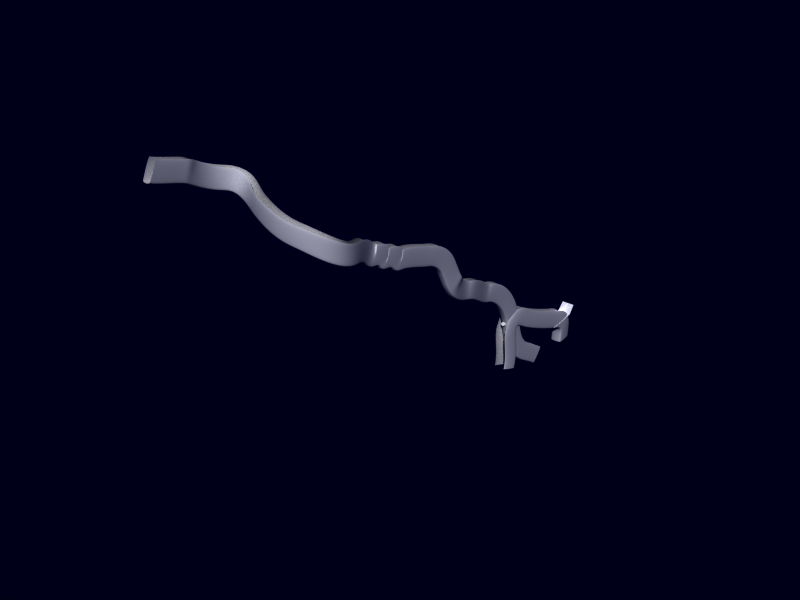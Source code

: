 # Source: caves_4.blend  (saved by Blender 2.79.6; exported with 4.5.12 LTS)
import bpy
from mathutils import Matrix  # noqa: F401  (used for matrix-valued properties, if any)

bpy.ops.wm.read_factory_settings(use_empty=True)
scene = bpy.context.scene
scene.name = 'caves_4'

# ---- collections
col_collection_1 = bpy.data.collections.new('Collection 1'); scene.collection.children.link(col_collection_1)

# ---- materials (node trees are filled in below, after node groups)
mat_material = bpy.data.materials.new('Material')
mat_material.alpha_threshold = 0.0
mat_material.diffuse_color = (1.0, 1.0, 1.0, 1.0)
mat_material.roughness = 0.5
mat_material.line_color = (0.0, 0.0, 0.0, 1.0)

# ---- material node trees

# ---- world
world_world = bpy.data.worlds.new('World'); scene.world = world_world
world_world.color = (0.0, 0.0, 0.1)
world_world.use_sun_shadow = False
world_world.sun_shadow_jitter_overblur = 0.0
world_world.cycles.sampling_method = 'MANUAL'
world_world.cycles.sample_map_resolution = 256

# ---- meshes
me_caves_4static = bpy.data.meshes.new('caves_4static')
me_caves_4static.from_pydata([(0.3536, 0.3536, -3.108), (0.4157, 0.2778, -3.108), (0.4619, 0.1913, -3.108), (0.4904, 0.09755, -3.108), (0.5, 3.28e-07, -3.108), (0.4904, -0.09754, -3.108), (0.4619, -0.1913, -3.108), (0.4157, -0.2778, -3.108), (0.3536, -0.3536, -3.108), (0.2778, -0.4157, -3.108), (0.1913, -0.4619, -3.108), (0.09755, -0.4904, -3.108), (1.007e-07, -0.5, -3.108), (-0.09755, -0.4904, -3.108), (-0.1913, -0.4619, -3.108), (-0.2778, -0.4157, -3.108), (-0.3536, -0.3536, -3.108), (-0.4157, -0.2778, -3.108), (-0.4619, -0.1913, -3.108), (-0.4904, -0.09754, -3.108), (-0.5, 7.73e-07, -3.108), (-0.4904, 0.09755, -3.108), (-0.4619, 0.1913, -3.108), (-0.4157, 0.2778, -3.108), (-0.3536, 0.3536, -3.108), (-0.2778, 0.4157, -3.108), (-0.1913, 0.4619, -3.108), (-0.09754, 0.4904, -3.108), (1.066e-06, 0.5, -3.108), (0.09755, 0.4904, -3.108), (0.1913, 0.4619, -3.108), (0.2778, 0.4157, -3.108), (0.3536, 0.3536, 3.108), (0.4157, 0.2778, 3.108), (0.4619, 0.1913, 3.108), (0.4904, 0.09754, 3.108), (0.5, -8.323e-07, 3.108), (0.4904, -0.09755, 3.108), (0.4619, -0.1913, 3.108), (0.4157, -0.2778, 3.108), (0.3536, -0.3536, 3.108), (0.2778, -0.4157, 3.108), (0.1913, -0.4619, 3.108), (0.09755, -0.4904, 3.108), (7.285e-07, -0.5, 3.108), (-0.09754, -0.4904, 3.108), (-0.1913, -0.4619, 3.108), (-0.2778, -0.4157, 3.108), (-0.3536, -0.3536, 3.108), (-0.4157, -0.2778, 3.108), (-0.4619, -0.1913, 3.108), (-0.4904, -0.09755, 3.108), (-0.5, -1.762e-06, 3.108), (-0.4904, 0.09754, 3.108), (-0.4619, 0.1913, 3.108), (-0.4157, 0.2778, 3.108), (-0.3536, 0.3536, 3.108), (-0.2778, 0.4157, 3.108), (-0.1913, 0.4619, 3.108), (-0.09755, 0.4904, 3.108), (-3.376e-06, 0.5, 3.108), (0.09754, 0.4904, 3.108), (0.1913, 0.4619, 3.108), (0.2778, 0.4157, 3.108), (2.636e-07, 2.902e-07, -3.108), (2.636e-07, 2.902e-07, 3.108), (0.3536, 0.3536, -3.108), (0.4157, 0.2778, -3.108), (0.3536, 0.3536, 3.108), (0.4157, 0.2778, 3.108), (0.4619, 0.1913, -3.108), (0.4619, 0.1913, 3.108), (0.4904, 0.09755, -3.108), (0.4904, 0.09754, 3.108), (0.5, 3.28e-07, -3.108), (0.5, -8.323e-07, 3.108), (0.4904, -0.09754, -3.108), (0.4904, -0.09755, 3.108), (0.4619, -0.1913, -3.108), (0.4619, -0.1913, 3.108), (0.4157, -0.2778, -3.108), (0.4157, -0.2778, 3.108), (0.3536, -0.3536, -3.108), (0.3536, -0.3536, 3.108), (0.2778, -0.4157, -3.108), (0.2778, -0.4157, 3.108), (0.1913, -0.4619, -3.108), (0.1913, -0.4619, 3.108), (0.09755, -0.4904, -3.108), (0.09755, -0.4904, 3.108), (1.007e-07, -0.5, -3.108), (7.285e-07, -0.5, 3.108), (-0.09755, -0.4904, -3.108), (-0.09754, -0.4904, 3.108), (-0.1913, -0.4619, -3.108), (-0.1913, -0.4619, 3.108), (-0.2778, -0.4157, -3.108), (-0.2778, -0.4157, 3.108), (-0.3536, -0.3536, -3.108), (-0.3536, -0.3536, 3.108), (-0.4157, -0.2778, -3.108), (-0.4157, -0.2778, 3.108), (-0.4619, -0.1913, -3.108), (-0.4619, -0.1913, 3.108), (-0.4904, -0.09754, -3.108), (-0.4904, -0.09755, 3.108), (-0.5, 7.73e-07, -3.108), (-0.5, -1.762e-06, 3.108), (-0.4904, 0.09755, -3.108), (-0.4904, 0.09754, 3.108), (-0.4619, 0.1913, -3.108), (-0.4619, 0.1913, 3.108), (-0.4157, 0.2778, -3.108), (-0.4157, 0.2778, 3.108), (-0.3536, 0.3536, -3.108), (-0.3536, 0.3536, 3.108), (-0.2778, 0.4157, -3.108), (-0.2778, 0.4157, 3.108), (-0.1913, 0.4619, -3.108), (-0.1913, 0.4619, 3.108), (-0.09754, 0.4904, -3.108), (-0.09755, 0.4904, 3.108), (1.066e-06, 0.5, -3.108), (-3.376e-06, 0.5, 3.108), (0.09755, 0.4904, -3.108), (0.09754, 0.4904, 3.108), (0.1913, 0.4619, -3.108), (0.1913, 0.4619, 3.108), (0.2778, 0.4157, -3.108), (0.2778, 0.4157, 3.108), (-2.254, 0.6019, -20.81), (1.09, 0.5362, -20.84), (-2.223, 4.784, -26.66), (1.09, 4.525, -26.96), (-2.223, 2.768, -24.12), (-0.5663, 0.118, -21.04), (1.09, 2.598, -24.2), (-0.5663, 4.176, -27.13), (1.09, 7.147, -27.46), (-2.223, 7.147, -27.46), (-0.5663, 7.147, -27.46), (-0.5663, 1.92, -24.52)], [], [(64, 0, 1), (65, 33, 32), (64, 1, 2), (65, 34, 33), (64, 2, 3), (65, 35, 34), (64, 3, 4), (65, 36, 35), (64, 4, 5), (65, 37, 36), (64, 5, 6), (65, 38, 37), (64, 6, 7), (65, 39, 38), (64, 7, 8), (65, 40, 39), (64, 8, 9), (65, 41, 40), (64, 9, 10), (65, 42, 41), (64, 10, 11), (65, 43, 42), (64, 11, 12), (65, 44, 43), (64, 12, 13), (65, 45, 44), (64, 13, 14), (65, 46, 45), (64, 14, 15), (65, 47, 46), (64, 15, 16), (65, 48, 47), (64, 16, 17), (65, 49, 48), (64, 17, 18), (65, 50, 49), (64, 18, 19), (65, 51, 50), (64, 19, 20), (65, 52, 51), (64, 20, 21), (65, 53, 52), (64, 21, 22), (65, 54, 53), (64, 22, 23), (65, 55, 54), (64, 23, 24), (65, 56, 55), (64, 24, 25), (65, 57, 56), (64, 25, 26), (65, 58, 57), (64, 26, 27), (65, 59, 58), (64, 27, 28), (65, 60, 59), (64, 28, 29), (65, 61, 60), (64, 29, 30), (65, 62, 61), (64, 30, 31), (65, 63, 62), (31, 0, 64), (65, 32, 63), (66, 68, 69, 67), (67, 69, 71, 70), (70, 71, 73, 72), (72, 73, 75, 74), (74, 75, 77, 76), (76, 77, 79, 78), (78, 79, 81, 80), (80, 81, 83, 82), (82, 83, 85, 84), (84, 85, 87, 86), (86, 87, 89, 88), (88, 89, 91, 90), (90, 91, 93, 92), (92, 93, 95, 94), (94, 95, 97, 96), (96, 97, 99, 98), (98, 99, 101, 100), (100, 101, 103, 102), (102, 103, 105, 104), (104, 105, 107, 106), (106, 107, 109, 108), (108, 109, 111, 110), (110, 111, 113, 112), (112, 113, 115, 114), (114, 115, 117, 116), (116, 117, 119, 118), (118, 119, 121, 120), (120, 121, 123, 122), (122, 123, 125, 124), (124, 125, 127, 126), (126, 127, 129, 128), (68, 66, 128, 129), (141, 136, 133, 137), (132, 137, 140, 139), (137, 133, 138, 140), (134, 141, 137, 132), (130, 135, 141, 134), (135, 131, 136, 141)])
me_caves_4static.polygons.foreach_set('use_smooth', [1, 1, 1, 1, 1, 1, 1, 1, 1, 1, 1, 1, 1, 1, 1, 1, 1, 1, 1, 1, 1, 1, 1, 1, 1, 1, 1, 1, 1, 1, 1, 1, 1, 1, 1, 1, 1, 1, 1, 1, 1, 1, 1, 1, 1, 1, 1, 1, 1, 1, 1, 1, 1, 1, 1, 1, 1, 1, 1, 1, 1, 1, 1, 1, 1, 1, 1, 1, 1, 1, 1, 1, 1, 1, 1, 1, 1, 1, 1, 1, 1, 1, 1, 1, 1, 1, 1, 1, 1, 1, 1, 1, 1, 1, 1, 1, 0, 0, 0, 0, 0, 0])
_uv = me_caves_4static.uv_layers.new(name='UVTex')
_uv.uv.foreach_set('vector', [0.8834, -0.7287, 1.033, -1.028, 1.059, -0.9636, 0.8834, -1.999, 1.059, -1.765, 1.033, -1.7, 0.8834, -0.7287, 1.059, -0.9636, 1.079, -0.8905, 0.8834, -1.999, 1.079, -1.838, 1.059, -1.765, 0.8834, -0.7287, 1.079, -0.8905, 1.091, -0.8112, 0.8834, -1.999, 1.091, -1.917, 1.079, -1.838, 0.8834, -0.7287, 1.091, -0.8112, 1.095, -0.7287, 0.8834, -1.999, 1.095, -1.999, 1.091, -1.917, 0.8834, -1.576, 1.095, -1.576, 1.091, -1.493, 0.8834, -0.3048, 1.091, -0.3873, 1.095, -0.3048, 0.8834, -1.576, 1.091, -1.493, 1.079, -1.414, 0.8834, -0.3048, 1.079, -0.4666, 1.091, -0.3873, 0.8834, -1.576, 1.079, -1.414, 1.059, -1.341, 0.8834, -0.3048, 1.059, -0.5397, 1.079, -0.4666, 0.8834, -1.576, 1.059, -1.341, 1.033, -1.277, 0.8834, -0.3048, 1.033, -0.6038, 1.059, -0.5397, 0.8834, -1.576, 1.033, -1.277, 1.001, -1.224, 0.8834, -0.3048, 1.001, -0.6564, 1.033, -0.6038, 0.8834, -1.576, 1.001, -1.224, 0.9643, -1.185, 0.8834, -0.3048, 0.9643, -0.6954, 1.001, -0.6564, 0.8834, -1.576, 0.9643, -1.185, 0.9247, -1.161, 0.8834, -0.3048, 0.9247, -0.7195, 0.9643, -0.6954, 0.8834, -1.576, 0.9247, -1.161, 0.8834, -1.153, 0.8834, -0.3048, 0.8834, -0.7276, 0.9247, -0.7195, 0.8834, -1.576, 0.8834, -1.153, 0.8422, -1.161, 0.8834, -0.3048, 0.8422, -0.7195, 0.8834, -0.7276, 0.8834, -1.576, 0.8422, -1.161, 0.8025, -1.185, 0.8834, -0.3048, 0.8025, -0.6954, 0.8422, -0.7195, 0.8834, -1.576, 0.8025, -1.185, 0.7659, -1.224, 0.8834, -0.3048, 0.7659, -0.6564, 0.8025, -0.6954, 0.8834, -1.576, 0.7659, -1.224, 0.7339, -1.277, 0.8834, -0.3048, 0.7339, -0.6038, 0.7659, -0.6564, 0.8834, -1.576, 0.7339, -1.277, 0.7076, -1.341, 0.8834, -0.3048, 0.7076, -0.5397, 0.7339, -0.6038, 0.8834, -1.576, 0.7076, -1.341, 0.6881, -1.414, 0.8834, -0.3048, 0.6881, -0.4666, 0.7076, -0.5397, 0.8834, -1.576, 0.6881, -1.414, 0.676, -1.493, 0.8834, -0.3048, 0.676, -0.3873, 0.6881, -0.4666, 0.8834, -1.576, 0.676, -1.493, 0.672, -1.576, 0.8834, -0.3048, 0.672, -0.3048, 0.676, -0.3873, 0.8834, -0.7287, 0.672, -0.7287, 0.676, -0.8112, 0.8834, -1.999, 0.676, -1.917, 0.672, -1.999, 0.8834, -0.7287, 0.676, -0.8112, 0.6881, -0.8905, 0.8834, -1.999, 0.6881, -1.838, 0.676, -1.917, 0.8834, -0.7287, 0.6881, -0.8905, 0.7076, -0.9636, 0.8834, -1.999, 0.7076, -1.765, 0.6881, -1.838, 0.8834, -0.7287, 0.7076, -0.9636, 0.7339, -1.028, 0.8834, -1.999, 0.7339, -1.7, 0.7076, -1.765, 0.8834, -0.7287, 0.7339, -1.028, 0.7659, -1.08, 0.8834, -1.999, 0.7659, -1.648, 0.7339, -1.7, 0.8834, -0.7287, 0.7659, -1.08, 0.8025, -1.119, 0.8834, -1.999, 0.8025, -1.609, 0.7659, -1.648, 0.8834, -0.7287, 0.8025, -1.119, 0.8422, -1.143, 0.8834, -1.999, 0.8422, -1.585, 0.8025, -1.609, 0.8834, -0.7287, 0.8422, -1.143, 0.8834, -1.152, 0.8834, -1.999, 0.8834, -1.577, 0.8422, -1.585, 0.8834, -0.7287, 0.8834, -1.152, 0.9247, -1.143, 0.8834, -1.999, 0.9246, -1.585, 0.8834, -1.577, 0.8834, -0.7287, 0.9247, -1.143, 0.9643, -1.119, 0.8834, -1.999, 0.9643, -1.609, 0.9246, -1.585, 0.8834, -0.7287, 0.9643, -1.119, 1.001, -1.08, 0.8834, -1.999, 1.001, -1.648, 0.9643, -1.609, 1.001, -1.08, 1.033, -1.028, 0.8834, -0.7287, 0.8834, -1.999, 1.033, -1.7, 1.001, -1.648, 0.1476, -1.998, 0.1476, 2.999, 0.104, 2.999, 0.104, -1.998, 0.104, -1.998, 0.104, 2.999, 0.06036, 2.999, 0.06038, -1.998, 0.06038, -1.998, 0.06036, 2.999, 0.01675, 2.999, 0.01678, -1.997, 0.01678, -1.997, 0.01675, 2.999, -0.02685, 2.999, -0.02683, -1.997, -0.02794, -1.999, -0.03199, 2.997, -0.07559, 2.997, -0.07155, -1.999, -0.07155, -1.999, -0.07559, 2.997, -0.1192, 2.997, -0.1152, -1.999, -0.1152, -1.999, -0.1192, 2.997, -0.1628, 2.997, -0.1588, -1.999, -0.1588, -1.999, -0.1628, 2.997, -0.2064, 2.997, -0.2024, -1.999, -0.2024, -1.999, -0.2064, 2.997, -0.25, 2.997, -0.246, -1.999, -0.246, -1.999, -0.25, 2.997, -0.2936, 2.997, -0.2896, -1.999, -0.2896, -1.999, -0.2936, 2.997, -0.3372, 2.997, -0.3332, -1.999, -0.3332, -1.999, -0.3372, 2.997, -0.3808, 2.997, -0.3768, -1.999, -0.3768, -1.999, -0.3808, 2.997, -0.4245, 2.997, -0.4204, -1.999, -0.4204, -1.999, -0.4245, 2.997, -0.4681, 2.997, -0.464, -1.999, -0.464, -1.999, -0.4681, 2.997, -0.5117, 2.997, -0.5076, -1.999, -0.5076, -1.999, -0.5117, 2.997, -0.5553, 2.997, -0.5512, -1.999, -0.5512, -1.999, -0.5553, 2.997, -0.5989, 2.997, -0.5948, -1.999, -0.5948, -1.999, -0.5989, 2.997, -0.6425, 2.997, -0.6384, -1.999, -0.6384, -1.999, -0.6425, 2.997, -0.6861, 2.997, -0.6821, -1.999, -0.6821, -1.999, -0.6861, 2.997, -0.7297, 2.997, -0.7257, -1.999, 0.6709, -1.999, 0.6709, 2.997, 0.6273, 2.997, 0.6273, -1.999, 0.6273, -1.999, 0.6273, 2.997, 0.5837, 2.998, 0.5837, -1.999, 0.5837, -1.999, 0.5837, 2.998, 0.54, 2.998, 0.5401, -1.999, 0.5401, -1.999, 0.54, 2.998, 0.4964, 2.998, 0.4965, -1.999, 0.4965, -1.999, 0.4964, 2.998, 0.4528, 2.998, 0.4529, -1.999, 0.4529, -1.999, 0.4528, 2.998, 0.4092, 2.998, 0.4092, -1.999, 0.4092, -1.999, 0.4092, 2.998, 0.3656, 2.998, 0.3656, -1.998, 0.3656, -1.998, 0.3656, 2.998, 0.322, 2.998, 0.322, -1.998, 0.322, -1.998, 0.322, 2.998, 0.2784, 2.998, 0.2784, -1.998, 0.2784, -1.998, 0.2784, 2.998, 0.2348, 2.999, 0.2348, -1.998, 0.2348, -1.998, 0.2348, 2.999, 0.1912, 2.999, 0.1912, -1.998, 0.1476, 2.999, 0.1476, -1.998, 0.1912, -1.998, 0.1912, 2.999, -8.229, 0.3576, -8.229, -17.52, 6.042, -17.52, 6.042, 0.3576, 6.042, 18.24, 6.042, 0.3576, 15.11, 0.3577, 15.11, 18.24, 6.042, 0.3576, 6.042, -17.52, 15.11, -17.52, 15.11, 0.3577, -8.229, 18.24, -8.229, 0.3576, 6.042, 0.3576, 6.042, 18.24, -24.5, 18.24, -24.5, 0.3576, -8.229, 0.3576, -8.229, 18.24, -24.5, 0.3576, -24.5, -17.52, -8.229, -17.52, -8.229, 0.3576])
me_caves_4static.materials.append(mat_material)
me_caves_4static.use_remesh_preserve_volume = False
me_caves_4static.use_remesh_preserve_attributes = False
me_caves_4static.use_mirror_vertex_groups = False
me_caves_4static.update()

# ---- curves / text
cu_beziercurve_001 = bpy.data.curves.new('BezierCurve.001', 'CURVE')
cu_beziercurve_001.dimensions = '3D'
_sp = cu_beziercurve_001.splines.new('BEZIER'); _sp.bezier_points.add(3)
_sp.bezier_points.foreach_set('co', [-0.5475, 2.437, -2.566e-06, -0.5, -0.02769, 0.0, 0.5, -0.02769, 0.0, 0.4525, 2.437, -2.566e-06])
_sp.bezier_points.foreach_set('handle_left', [-0.3947, 2.738, -2.566e-06, -0.6, 0.2941, 0.0, 0.4258, -0.2664, 0.0, 0.5739, 2.199, -2.566e-06])
_sp.bezier_points.foreach_set('handle_right', [-0.669, 2.199, -2.566e-06, -0.4258, -0.2664, 0.0, 0.6, 0.2941, 0.0, 0.2996, 2.738, -2.566e-06])
for _p, _l, _r in zip(_sp.bezier_points, ['ALIGNED', 'ALIGNED', 'ALIGNED', 'ALIGNED'], ['ALIGNED', 'ALIGNED', 'ALIGNED', 'ALIGNED']): _p.handle_left_type = _l; _p.handle_right_type = _r
_sp.order_u = 0
_sp.order_v = 0
cu_beziercurve_001.use_path = True
cu_beziercurve_001.use_path_clamp = True
cu_beziercurve_001.bevel_resolution = 0
cu_beziercurve_001.fill_mode = 'HALF'
cu_beziercurve = bpy.data.curves.new('BezierCurve', 'CURVE')
cu_beziercurve.dimensions = '3D'
_sp = cu_beziercurve.splines.new('BEZIER'); _sp.bezier_points.add(1)
_sp.bezier_points.foreach_set('co', [-26.38, 1.0, -2.023e-06, 8.488, 1.0, 8.904e-07])
_sp.bezier_points.foreach_set('handle_left', [-27.59, 0.9898, -2.085e-06, 7.283, 0.9898, 8.279e-07])
_sp.bezier_points.foreach_set('handle_right', [-24.88, 1.013, -1.945e-06, 9.991, 1.013, 9.683e-07])
for _p, _l, _r in zip(_sp.bezier_points, ['ALIGNED', 'ALIGNED'], ['ALIGNED', 'ALIGNED']): _p.handle_left_type = _l; _p.handle_right_type = _r
_sp.order_u = 0
_sp.order_v = 0
cu_beziercurve.use_path = True
cu_beziercurve.use_path_clamp = True
cu_beziercurve.bevel_resolution = 0
cu_beziercurve.fill_mode = 'HALF'
cu_caves_4_001 = bpy.data.curves.new('caves_4.001', 'CURVE')
cu_caves_4_001.dimensions = '3D'
_sp = cu_caves_4_001.splines.new('BEZIER'); _sp.bezier_points.add(3)
_sp.bezier_points.foreach_set('co', [-4.393, 190.9, -41.41, -2.619, 88.89, 12.19, -6.445e-06, -192.1, -0.7637, 0.01483, -146.4, -170.9])
_sp.bezier_points.foreach_set('handle_left', [-6.018, 210.3, -74.54, -2.63, 156.0, 21.06, -0.02098, -84.35, -7.843, -0.006014, -165.0, -65.56])
_sp.bezier_points.foreach_set('handle_right', [-1.046, 151.0, 26.8, -2.616, 69.94, 9.679, 0.01805, -284.9, 5.33, 0.03306, -130.1, -263.1])
for _p, _l, _r in zip(_sp.bezier_points, ['ALIGNED', 'ALIGNED', 'ALIGNED', 'ALIGNED'], ['ALIGNED', 'ALIGNED', 'ALIGNED', 'ALIGNED']): _p.handle_left_type = _l; _p.handle_right_type = _r
_sp.bezier_points.foreach_set('tilt', [0.0008727, 0.0, 0.01292, 0.01292])
_sp.order_u = 0
_sp.order_v = 0
cu_caves_4_001.use_path = True
cu_caves_4_001.use_path_clamp = True
cu_caves_4_001.bevel_mode = 'OBJECT'
cu_caves_4_001.bevel_resolution = 0
cu_caves_4_001.fill_mode = 'HALF'
cu_caves_4 = bpy.data.curves.new('caves_4', 'CURVE')
cu_caves_4.dimensions = '3D'
_sp = cu_caves_4.splines.new('BEZIER'); _sp.bezier_points.add(15)
_sp.bezier_points.foreach_set('co', [269.1, 1564.0, -1176.0, 269.1, 1369.0, -940.9, 269.8, 1221.0, -765.5, 289.5, 1074.0, -689.9, 307.1, 952.0, -615.5, 306.6, 901.2, -522.0, 306.0, 823.4, -464.6, 306.0, 683.3, -425.8, 306.0, 615.8, -395.3, 306.0, 555.9, -366.4, 332.3, 448.5, -313.5, 248.8, 289.3, -224.3, 109.3, 282.2, -163.3, -0.5089, 250.3, -101.0, -2.619, 103.6, -37.67, 0.0, -21.0, -0.01978])
_sp.bezier_points.foreach_set('handle_left', [269.4, 1611.0, -1211.0, 269.4, 1403.0, -1113.0, 270.6, 1265.0, -773.6, 292.0, 1117.0, -699.4, 307.9, 980.6, -655.6, 306.8, 928.2, -571.6, 306.4, 859.6, -473.6, 306.7, 720.0, -427.2, 306.7, 652.4, -396.7, 306.7, 592.5, -367.8, 313.1, 508.3, -323.5, 299.9, 304.5, -238.7, 152.5, 274.4, -184.5, 22.53, 308.3, -112.3, -2.63, 121.8, -45.96, -0.0606, 5.94, -12.43])
_sp.bezier_points.foreach_set('handle_right', [268.5, 1476.0, -1113.0, 268.9, 1349.0, -834.7, 269.2, 1183.0, -758.6, 287.2, 1036.0, -681.2, 306.5, 928.0, -581.8, 306.6, 888.2, -498.1, 305.6, 789.9, -456.3, 305.2, 645.4, -424.4, 305.2, 577.9, -393.9, 305.2, 518.0, -365.0, 361.5, 357.7, -298.4, 193.1, 272.8, -208.5, 76.83, 288.1, -147.3, -26.21, 185.5, -88.4, -2.61, 86.15, -29.76, 0.06576, -50.24, 13.45])
for _p, _l, _r in zip(_sp.bezier_points, ['ALIGNED', 'ALIGNED', 'ALIGNED', 'ALIGNED', 'ALIGNED', 'ALIGNED', 'ALIGNED', 'ALIGNED', 'ALIGNED', 'ALIGNED', 'ALIGNED', 'ALIGNED', 'ALIGNED', 'ALIGNED', 'ALIGNED', 'ALIGNED'], ['ALIGNED', 'ALIGNED', 'ALIGNED', 'ALIGNED', 'ALIGNED', 'ALIGNED', 'ALIGNED', 'ALIGNED', 'ALIGNED', 'ALIGNED', 'ALIGNED', 'ALIGNED', 'ALIGNED', 'ALIGNED', 'ALIGNED', 'ALIGNED']): _p.handle_left_type = _l; _p.handle_right_type = _r
_sp.bezier_points.foreach_set('tilt', [0.0, 0.0, 0.0, 0.0, 0.0, 0.0, 0.0, 0.0, 0.0, 0.0, 0.0, 0.0, 0.0, 0.0008727, 0.0, 0.01292])
_sp.order_u = 0
_sp.order_v = 0
cu_caves_4.use_path = True
cu_caves_4.use_path_clamp = True
cu_caves_4.bevel_mode = 'OBJECT'
cu_caves_4.bevel_resolution = 0
cu_caves_4.fill_mode = 'HALF'
cu_caves_4.twist_mode = 'Z_UP'

# ---- objects
ob_shape = bpy.data.objects.new('shape', cu_beziercurve_001)
ob_taper = bpy.data.objects.new('taper', cu_beziercurve)
ob_path1 = bpy.data.objects.new('path1', cu_caves_4_001)
ob_path0 = bpy.data.objects.new('path0', cu_caves_4)
ob_caves_4static = bpy.data.objects.new('caves_4static', me_caves_4static)

# ---- transforms, parenting, visibility, modifiers, constraints
ob_shape.location = (-39.0, -12.92, -0.2652)
ob_shape.scale = (27.97, 27.97, 27.97)
ob_shape.lineart.crease_threshold = 0.0
ob_taper.location = (5.0, 8.0, 24.27)
ob_taper.rotation_euler = (1.571, 5.96e-08, -1.571)
ob_taper.lineart.crease_threshold = 0.0
ob_path1.location = (271.0, 1628.0, -1036.0)
ob_path1.rotation_euler = (-0.4836, -1.033e-16, 0.01668)
ob_path1.scale = (1.543, 1.0, 1.0)
ob_path1.lineart.crease_threshold = 0.0
ob_path0.location = (4.5, 11.02, 9.04)
ob_path0.lineart.crease_threshold = 0.0
ob_caves_4static.location = (272.5, 1408.0, -930.6)
ob_caves_4static.rotation_euler = (1.126, 0.0, 0.0)
ob_caves_4static.scale = (15.98, 15.98, 15.98)
ob_caves_4static.lock_rotations_4d = False
ob_caves_4static.empty_display_type = 'ARROWS'
ob_caves_4static.lineart.crease_threshold = 0.0
cu_caves_4_001.bevel_object = ob_shape
cu_caves_4_001.taper_object = ob_taper
cu_caves_4.bevel_object = ob_shape
cu_caves_4.taper_object = ob_taper

# ---- collection membership
col_collection_1.objects.link(ob_shape)
col_collection_1.objects.link(ob_taper)
col_collection_1.objects.link(ob_path1)
col_collection_1.objects.link(ob_path0)
col_collection_1.objects.link(ob_caves_4static)

# ---- scene / render settings (as saved in the file)
scene.frame_start = 1; scene.frame_end = 250; scene.frame_set(11)
scene.render.engine = 'BLENDER_EEVEE_NEXT'
scene.render.image_settings.file_format = 'JPEG'
scene.render.image_settings.color_mode = 'RGB'
scene.render.image_settings.compression = 90
scene.render.resolution_x = 800
scene.render.resolution_y = 600
scene.render.pixel_aspect_x = 100.0
scene.render.pixel_aspect_y = 100.0
scene.render.fps = 25
scene.render.dither_intensity = 0.0
scene.render.use_compositing = False
scene.render.use_sequencer = False
scene.render.bake_margin = 2
scene.render.bake_bias = 0.0
scene.render.use_stamp_time = False
scene.render.use_stamp_date = False
scene.render.use_stamp_frame = False
scene.render.use_stamp_camera = False
scene.render.use_stamp_scene = False
scene.render.use_stamp_filename = False
scene.render.use_stamp_render_time = False
scene.render.stamp_font_size = 0
scene.cycles.use_denoising = False
scene.cycles.samples = 10
scene.cycles.sampling_pattern = 'TABULATED_SOBOL'
scene.cycles.light_sampling_threshold = 0.0
scene.cycles.use_adaptive_sampling = False
scene.cycles.use_light_tree = False
scene.cycles.blur_glossy = 0.0
scene.cycles.volume_bounces = 1
scene.cycles.pixel_filter_type = 'GAUSSIAN'
scene.cycles.sample_clamp_indirect = 0.0
scene.view_settings.view_transform = 'Raw'
bpy.context.view_layer.update()

# ---- added for rendering (the .blend has no active camera and no usable light): camera, sun
cam_auto = bpy.data.cameras.new('AutoCamera')
cam_auto.lens = 50.0
cam_auto.sensor_width = 36.0
cam_auto.clip_end = 38881.2
ob_auto_camera = bpy.data.objects.new('AutoCamera', cam_auto)
scene.collection.objects.link(ob_auto_camera)
ob_auto_camera.location = (2357.32, -1752.95, 1103.03)
ob_auto_camera.rotation_euler = (1.09748, -7.21219e-08, 0.694738)
scene.camera = ob_auto_camera
light_auto_sun = bpy.data.lights.new('AutoSun', 'SUN')
light_auto_sun.energy = 3.0
light_auto_sun.angle = 0.0523599
ob_auto_sun = bpy.data.objects.new('AutoSun', light_auto_sun)
scene.collection.objects.link(ob_auto_sun)
ob_auto_sun.rotation_euler = (0.872665, 0.174533, 0.523599)
bpy.context.view_layer.update()
